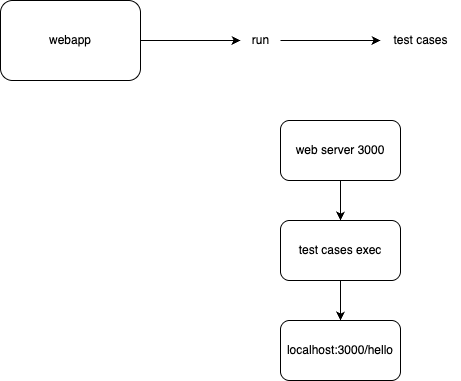

The diagram above was exported from draw.io. Its source (the exported page's mxGraphModel, read from the mxfile embedded in the PNG):
<mxGraphModel dx="772" dy="434" grid="1" gridSize="10" guides="1" tooltips="1" connect="1" arrows="1" fold="1" page="1" pageScale="1" pageWidth="827" pageHeight="1169" math="0" shadow="0">
  <root>
    <mxCell id="0" />
    <mxCell id="1" parent="0" />
    <mxCell id="SRrmarIr0p0qgONK-aGB-3" style="edgeStyle=orthogonalEdgeStyle;rounded=0;orthogonalLoop=1;jettySize=auto;html=1;" edge="1" parent="1" source="SRrmarIr0p0qgONK-aGB-2">
      <mxGeometry relative="1" as="geometry">
        <mxPoint x="400" y="130" as="targetPoint" />
      </mxGeometry>
    </mxCell>
    <mxCell id="SRrmarIr0p0qgONK-aGB-2" value="webapp" style="rounded=1;whiteSpace=wrap;html=1;" vertex="1" parent="1">
      <mxGeometry x="160" y="90" width="140" height="80" as="geometry" />
    </mxCell>
    <mxCell id="SRrmarIr0p0qgONK-aGB-5" style="edgeStyle=orthogonalEdgeStyle;rounded=0;orthogonalLoop=1;jettySize=auto;html=1;" edge="1" parent="1" source="SRrmarIr0p0qgONK-aGB-4">
      <mxGeometry relative="1" as="geometry">
        <mxPoint x="540" y="130" as="targetPoint" />
      </mxGeometry>
    </mxCell>
    <mxCell id="SRrmarIr0p0qgONK-aGB-4" value="run" style="text;html=1;align=center;verticalAlign=middle;resizable=0;points=[];autosize=1;strokeColor=none;fillColor=none;" vertex="1" parent="1">
      <mxGeometry x="400" y="115" width="40" height="30" as="geometry" />
    </mxCell>
    <mxCell id="SRrmarIr0p0qgONK-aGB-6" value="test cases" style="text;html=1;align=center;verticalAlign=middle;resizable=0;points=[];autosize=1;strokeColor=none;fillColor=none;" vertex="1" parent="1">
      <mxGeometry x="540" y="115" width="80" height="30" as="geometry" />
    </mxCell>
    <mxCell id="SRrmarIr0p0qgONK-aGB-8" style="edgeStyle=orthogonalEdgeStyle;rounded=0;orthogonalLoop=1;jettySize=auto;html=1;" edge="1" parent="1" source="SRrmarIr0p0qgONK-aGB-7">
      <mxGeometry relative="1" as="geometry">
        <mxPoint x="500" y="310" as="targetPoint" />
      </mxGeometry>
    </mxCell>
    <mxCell id="SRrmarIr0p0qgONK-aGB-7" value="web server 3000" style="rounded=1;whiteSpace=wrap;html=1;" vertex="1" parent="1">
      <mxGeometry x="440" y="210" width="120" height="60" as="geometry" />
    </mxCell>
    <mxCell id="SRrmarIr0p0qgONK-aGB-10" style="edgeStyle=orthogonalEdgeStyle;rounded=0;orthogonalLoop=1;jettySize=auto;html=1;" edge="1" parent="1" source="SRrmarIr0p0qgONK-aGB-9">
      <mxGeometry relative="1" as="geometry">
        <mxPoint x="500" y="410" as="targetPoint" />
      </mxGeometry>
    </mxCell>
    <mxCell id="SRrmarIr0p0qgONK-aGB-9" value="test cases exec" style="rounded=1;whiteSpace=wrap;html=1;" vertex="1" parent="1">
      <mxGeometry x="440" y="310" width="120" height="60" as="geometry" />
    </mxCell>
    <mxCell id="SRrmarIr0p0qgONK-aGB-11" value="localhost:3000/hello" style="rounded=1;whiteSpace=wrap;html=1;" vertex="1" parent="1">
      <mxGeometry x="440" y="410" width="120" height="60" as="geometry" />
    </mxCell>
  </root>
</mxGraphModel>